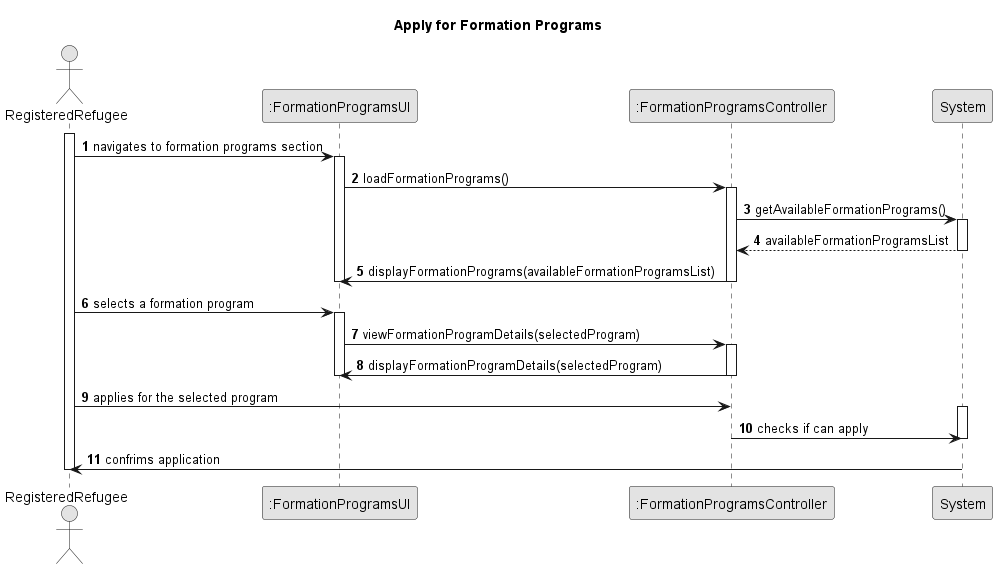

The diagram above was rendered by PlantUML. Its source (embedded in the PNG):
@startuml
skinparam monochrome true
skinparam packageStyle rectangle
skinparam shadowing false

title Apply for Formation Programs

autonumber

actor RegisteredRefugee
participant ":FormationProgramsUI" as ui
participant ":FormationProgramsController" as ctrl
participant "System" as system

activate RegisteredRefugee

    RegisteredRefugee -> ui : navigates to formation programs section
    activate ui
        ui -> ctrl : loadFormationPrograms()
        activate ctrl
            ctrl -> system : getAvailableFormationPrograms()
            activate system
                system --> ctrl : availableFormationProgramsList
            deactivate system
            ctrl -> ui : displayFormationPrograms(availableFormationProgramsList)
        deactivate ctrl
    deactivate ui

    RegisteredRefugee -> ui : selects a formation program
    activate ui
        ui -> ctrl : viewFormationProgramDetails(selectedProgram)
        activate ctrl
            ctrl -> ui : displayFormationProgramDetails(selectedProgram)
        deactivate ctrl
    deactivate ui

    RegisteredRefugee -> ctrl : applies for the selected program
    activate system
        ctrl -> system : checks if can apply
    deactivate system

    system -> RegisteredRefugee : confrims application

deactivate RegisteredRefugee

@enduml